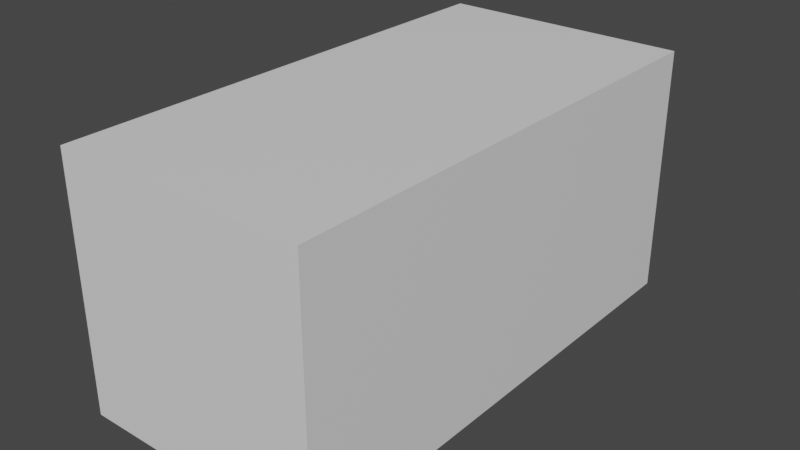 # Source: Escada.blend  (saved by Blender 2.82.7; exported with 4.5.12 LTS)
import bpy
from mathutils import Matrix  # noqa: F401  (used for matrix-valued properties, if any)

bpy.ops.wm.read_factory_settings(use_empty=True)
scene = bpy.context.scene
scene.name = 'Scene'

# ---- collections
col_referencia = bpy.data.collections.new('Referencia'); scene.collection.children.link(col_referencia)
col_objetos = bpy.data.collections.new('Objetos'); scene.collection.children.link(col_objetos)
col_escada = bpy.data.collections.new('Escada'); col_objetos.children.link(col_escada)

# ---- materials (node trees are filled in below, after node groups)
mat_boxreference_011 = bpy.data.materials.new('BoxReference.011')
mat_boxreference_011.use_transparent_shadow = False
mat_boxreference_011.diffuse_color = (0.8, 0.8, 0.8, 0.0)

# ---- node groups
ng_auto_smooth = bpy.data.node_groups.new('Auto Smooth', 'GeometryNodeTree')
_s = ng_auto_smooth.interface.new_socket(name='Geometry', in_out='OUTPUT', socket_type='NodeSocketGeometry')
_s = ng_auto_smooth.interface.new_socket(name='Geometry', in_out='INPUT', socket_type='NodeSocketGeometry')
_s = ng_auto_smooth.interface.new_socket(name='Angle', in_out='INPUT', socket_type='NodeSocketFloat')
_s.subtype = 'ANGLE'
_s.min_value = 0.0
_s.max_value = 3.142
ng_auto_smooth.is_modifier = True
_N = ng_auto_smooth.nodes; _L = ng_auto_smooth.links
n0 = _N.new('NodeGroupOutput'); n0.name = 'Group Output'; n0.location = (480, -100)
n1 = _N.new('NodeGroupInput'); n1.name = 'Group Input'; n1.location = (-420, -300)
n2 = _N.new('NodeGroupInput'); n2.name = 'Group Input.001'; n2.location = (-60, -100)
n3 = _N.new('GeometryNodeSetShadeSmooth'); n3.name = 'Set Shade Smooth'; n3.location = (120, -100)
n3.domain = 'EDGE'
n4 = _N.new('GeometryNodeSetShadeSmooth'); n4.name = 'Set Shade Smooth.001'; n4.location = (300, -100)
n5 = _N.new('GeometryNodeInputMeshEdgeAngle'); n5.name = 'Edge Angle'; n5.location = (-420, -220)
n6 = _N.new('GeometryNodeInputEdgeSmooth'); n6.name = 'Is Edge Smooth'; n6.location = (-60, -160)
n7 = _N.new('GeometryNodeInputShadeSmooth'); n7.name = 'Is Face Smooth'; n7.location = (-240, -340)
n8 = _N.new('FunctionNodeBooleanMath'); n8.name = 'Boolean Math'; n8.location = (-60, -220)
n9 = _N.new('FunctionNodeCompare'); n9.name = 'Compare'; n9.location = (-240, -180)
n9.operation = 'LESS_EQUAL'
_L.new(n5.outputs[0], n9.inputs[0])
_L.new(n4.outputs[0], n0.inputs[0])
_L.new(n1.outputs[1], n9.inputs[1])
_L.new(n9.outputs[0], n8.inputs[0])
_L.new(n7.outputs[0], n8.inputs[1])
_L.new(n2.outputs[0], n3.inputs[0])
_L.new(n6.outputs[0], n3.inputs[1])
_L.new(n3.outputs[0], n4.inputs[0])
_L.new(n8.outputs[0], n3.inputs[2])
n0.is_active_output = True

# ---- material node trees
mat_boxreference_011.use_nodes = True; mat_boxreference_011.node_tree.nodes.clear()
_N = mat_boxreference_011.node_tree.nodes; _L = mat_boxreference_011.node_tree.links
n0 = _N.new('ShaderNodeOutputMaterial'); n0.name = 'Material Output'; n0.location = (300, 300)
n1 = _N.new('ShaderNodeBsdfPrincipled'); n1.name = 'Principled BSDF'; n1.location = (10, 300)
n1.distribution = 'GGX'
n1.subsurface_method = 'BURLEY'
n1.inputs[3].default_value = 1.45
n1.inputs[27].default_value = (0.0, 0.0, 0.0, 1.0)
n1.inputs[28].default_value = 1.0
_L.new(n1.outputs[0], n0.inputs[0])
n0.is_active_output = True

# ---- world
world_world = bpy.data.worlds.new('World'); scene.world = world_world
world_world.use_nodes = True; world_world.node_tree.nodes.clear()
_N = world_world.node_tree.nodes; _L = world_world.node_tree.links
n0 = _N.new('ShaderNodeOutputWorld'); n0.name = 'World Output'; n0.location = (300, 300)
n1 = _N.new('ShaderNodeBackground'); n1.name = 'Background'; n1.location = (10, 300)
n1.inputs[0].default_value = (0.05088, 0.05088, 0.05088, 1.0)
_L.new(n1.outputs[0], n0.inputs[0])
n0.is_active_output = True
world_world.color = (0.05088, 0.05088, 0.05088)
world_world.use_sun_shadow = False
world_world.sun_shadow_jitter_overblur = 0.0

# ---- meshes
me_cube_026 = bpy.data.meshes.new('Cube.026')
me_cube_026.from_pydata([(-5.0, -5.0, 0.4221), (-5.0, -5.0, 10.42), (-5.0, 5.0, 0.4221), (-5.0, 5.0, 10.42), (5.0, -5.0, 0.4221), (5.0, -5.0, 10.42), (5.0, 5.0, 0.4221), (5.0, 5.0, 10.42)], [], [(0, 1, 3, 2), (2, 3, 7, 6), (6, 7, 5, 4), (4, 5, 1, 0), (2, 6, 4, 0), (7, 3, 1, 5)])
_uv = me_cube_026.uv_layers.new(name='UVMap')
_uv.uv.foreach_set('vector', [0.375, 0.0, 0.625, 0.0, 0.625, 0.25, 0.375, 0.25, 0.375, 0.25, 0.625, 0.25, 0.625, 0.5, 0.375, 0.5, 0.375, 0.5, 0.625, 0.5, 0.625, 0.75, 0.375, 0.75, 0.375, 0.75, 0.625, 0.75, 0.625, 1.0, 0.375, 1.0, 0.125, 0.5, 0.375, 0.5, 0.375, 0.75, 0.125, 0.75, 0.625, 0.5, 0.875, 0.5, 0.875, 0.75, 0.625, 0.75])
me_cube_026.materials.append(mat_boxreference_011)
me_cube_026.use_remesh_fix_poles = True
me_cube_026.use_remesh_preserve_attributes = False
me_cube_026.use_mirror_vertex_groups = False
me_cube_026.update()
me_cube_027 = bpy.data.meshes.new('Cube.027')
me_cube_027.from_pydata([(-1.0, -1.0, -1.0), (-1.0, 1.0, -1.0), (-1.0, 1.0, 1.0), (1.0, -1.0, -1.0), (1.0, 1.0, -1.0), (1.0, 1.0, 1.0), (-1.0, 0.6, -1.0), (-1.0, 0.2, -1.0), (-1.0, -0.2, -1.0), (-1.0, -0.6, -1.0), (-1.0, -0.6, 1.0), (-1.0, -0.2, 1.0), (-1.0, 0.2, 1.0), (-1.0, 0.6, 1.0), (1.0, -0.6, -1.0), (1.0, -0.2, -1.0), (1.0, 0.2, -1.0), (1.0, 0.6, -1.0), (1.0, 0.6, 1.0), (1.0, 0.2, 1.0), (1.0, -0.2, 1.0), (1.0, -0.6, 1.0), (-1.0, 0.2, 2.894), (-1.0, 0.6, 2.894), (1.0, 0.6, 2.894), (1.0, 0.2, 2.894), (-1.0, -0.2, 4.749), (-1.0, 0.2, 4.749), (1.0, 0.2, 4.749), (1.0, -0.2, 4.749), (-1.0, -0.6, 6.661), (-1.0, -0.2, 6.661), (1.0, -0.2, 6.661), (1.0, -0.6, 6.661), (1.0, -0.6, 8.625), (1.0, -1.0, 8.625), (-1.0, -1.0, 8.625), (-1.0, -0.6, 8.625), (-1.0, 0.6, 1.188), (-1.0, 1.0, 1.188), (1.0, 1.0, 1.188), (1.0, 0.6, 1.188), (-1.0, 0.2, 3.082), (-1.0, 0.6, 3.082), (1.0, 0.6, 3.082), (1.0, 0.2, 3.082), (-1.0, -0.2, 4.936), (-1.0, 0.2, 4.936), (1.0, 0.2, 4.936), (1.0, -0.2, 4.936), (-1.0, -0.6, 6.849), (-1.0, -0.2, 6.849), (1.0, -0.2, 6.849), (1.0, -0.6, 6.849), (1.0, -0.6, 8.812), (1.0, -1.0, 8.812), (-1.0, -1.0, 8.812), (-1.0, -0.6, 8.812), (-1.0, 1.046, 1.0), (1.0, 1.046, 1.0), (-1.0, 0.6461, 2.894), (1.0, 0.6461, 2.894), (-1.0, 0.2461, 4.749), (1.0, 0.2461, 4.749), (-1.0, -0.1539, 6.661), (1.0, -0.1539, 6.661), (-1.0, -0.5539, 8.625), (1.0, -0.5539, 8.625), (-1.0, 1.046, 1.188), (1.0, 1.046, 1.188), (-1.0, 0.6461, 3.082), (1.0, 0.6461, 3.082), (-1.0, 0.2461, 4.936), (1.0, 0.2461, 4.936), (-1.0, -0.1539, 6.849), (1.0, -0.1539, 6.849), (-1.0, -0.5539, 8.812), (1.0, -0.5539, 8.812), (-1.074, 0.6, 1.0), (-1.074, 1.0, 1.0), (1.074, 1.0, 1.0), (1.074, 0.6, 1.0), (-1.074, 0.2, 2.894), (-1.074, 0.6, 2.894), (1.074, 0.6, 2.894), (1.074, 0.2, 2.894), (-1.074, -0.2, 4.749), (-1.074, 0.2, 4.749), (1.074, 0.2, 4.749), (1.074, -0.2, 4.749), (-1.074, -0.6, 6.661), (-1.074, -0.2, 6.661), (1.074, -0.2, 6.661), (1.074, -0.6, 6.661), (1.074, -0.6, 8.625), (1.074, -1.0, 8.625), (-1.074, -1.0, 8.625), (-1.074, -0.6, 8.625), (-1.074, 0.6, 1.188), (-1.074, 1.0, 1.188), (1.074, 1.0, 1.188), (1.074, 0.6, 1.188), (-1.074, 0.2, 3.082), (-1.074, 0.6, 3.082), (1.074, 0.6, 3.082), (1.074, 0.2, 3.082), (-1.074, -0.2, 4.936), (-1.074, 0.2, 4.936), (1.074, 0.2, 4.936), (1.074, -0.2, 4.936), (-1.074, -0.6, 6.849), (-1.074, -0.2, 6.849), (1.074, -0.2, 6.849), (1.074, -0.6, 6.849), (1.074, -0.6, 8.812), (1.074, -1.0, 8.812), (-1.074, -1.0, 8.812), (-1.074, -0.6, 8.812), (-1.074, -0.1539, 6.849), (-1.074, -0.1539, 6.661), (1.074, 0.2461, 4.749), (1.074, 0.2461, 4.936), (1.074, -0.5539, 8.625), (1.074, -0.5539, 8.812), (-1.074, 0.6461, 2.894), (-1.074, 0.6461, 3.082), (1.074, 0.6461, 3.082), (1.074, 0.6461, 2.894), (1.074, -0.1539, 6.661), (1.074, -0.1539, 6.849), (1.074, 1.046, 1.0), (1.074, 1.046, 1.188), (-1.074, 1.046, 1.188), (-1.074, 1.046, 1.0), (-1.074, 0.2461, 4.749), (-1.074, 0.2461, 4.936), (-1.074, -0.5539, 8.812), (-1.074, -0.5539, 8.625)], [], [(6, 13, 2, 1), (1, 2, 5, 4), (3, 35, 36, 0), (0, 36, 37, 10, 9), (2, 13, 78, 79), (19, 28, 29, 20, 15, 16), (11, 20, 29, 26), (20, 11, 31, 32), (17, 16, 15, 14, 3, 0, 9, 8, 7, 6, 1, 4), (4, 5, 18, 17), (20, 32, 33, 21, 14, 15), (10, 30, 31, 11, 8, 9), (11, 26, 27, 12, 7, 8), (12, 22, 23, 13, 6, 7), (17, 18, 24, 25, 19, 16), (5, 2, 58, 59), (18, 13, 23, 24), (12, 19, 25, 22), (42, 43, 103, 102), (19, 12, 27, 28), (59, 69, 131, 130), (10, 21, 33, 30), (29, 28, 88, 89), (21, 10, 37, 34), (40, 39, 38, 41), (44, 43, 42, 45), (48, 47, 46, 49), (52, 51, 50, 53), (54, 57, 56, 55), (53, 33, 93, 113), (65, 75, 129, 128), (47, 48, 73, 72), (36, 35, 55, 56), (22, 25, 45, 42), (34, 37, 66, 67), (26, 29, 49, 46), (27, 26, 86, 87), (30, 33, 53, 50), (40, 41, 101, 100), (61, 71, 126, 127), (13, 18, 41, 38), (70, 60, 124, 125), (18, 5, 80, 81), (69, 40, 100, 131), (61, 60, 70, 71), (63, 62, 72, 73), (65, 64, 74, 75), (67, 66, 76, 77), (59, 58, 68, 69), (38, 39, 99, 98), (67, 77, 123, 122), (57, 54, 77, 76), (28, 63, 120, 88), (55, 35, 95, 115), (63, 73, 121, 120), (43, 44, 71, 70), (64, 31, 91, 119), (51, 52, 75, 74), (24, 23, 60, 61), (74, 64, 119, 118), (28, 27, 62, 63), (51, 74, 118, 111), (32, 31, 64, 65), (39, 40, 69, 68), (93, 92, 112, 113), (95, 94, 114, 115), (89, 88, 108, 109), (91, 90, 110, 111), (81, 80, 100, 101), (79, 78, 98, 99), (97, 96, 116, 117), (97, 117, 136, 137), (114, 94, 122, 123), (83, 82, 102, 103), (87, 86, 106, 107), (85, 84, 104, 105), (79, 99, 132, 133), (83, 103, 125, 124), (87, 107, 135, 134), (104, 84, 127, 126), (112, 92, 128, 129), (91, 111, 118, 119), (108, 88, 120, 121), (100, 80, 130, 131), (68, 58, 133, 132), (41, 18, 81, 101), (44, 45, 105, 104), (72, 62, 134, 135), (13, 38, 98, 78), (76, 66, 137, 136), (34, 67, 122, 94), (46, 47, 107, 106), (77, 54, 114, 123), (36, 56, 116, 96), (48, 49, 109, 108), (57, 76, 136, 117), (45, 25, 85, 105), (31, 30, 90, 91), (66, 37, 97, 137), (22, 42, 102, 82), (33, 32, 92, 93), (73, 48, 108, 121), (26, 46, 106, 86), (50, 51, 111, 110), (47, 72, 135, 107), (52, 53, 113, 112), (58, 2, 79, 133), (5, 59, 130, 80), (39, 68, 132, 99), (54, 55, 115, 114), (43, 70, 125, 103), (60, 23, 83, 124), (56, 57, 117, 116), (35, 34, 94, 95), (62, 27, 87, 134), (24, 61, 127, 84), (30, 50, 110, 90), (37, 36, 96, 97), (23, 22, 82, 83), (71, 44, 104, 126), (25, 24, 84, 85), (32, 65, 128, 92), (75, 52, 112, 129), (49, 29, 89, 109), (21, 34, 35, 3, 14)])
me_cube_027.polygons.foreach_set('use_smooth', [True] * 125)
_uv = me_cube_027.uv_layers.new(name='UVMap')
_uv.uv.foreach_set('vector', [0.375, 0.2, 0.625, 0.2, 0.625, 0.25, 0.375, 0.25, 0.375, 0.25, 0.625, 0.25, 0.625, 0.5, 0.375, 0.5, 0.375, 0.75, 0.625, 0.75, 0.625, 1.0, 0.375, 1.0, 0.375, 0.0, 0.625, 0.0, 0.625, 0.05, 0.625, 0.05, 0.375, 0.05, 0.625, 0.25, 0.625, 0.2, 0.625, 0.2, 0.625, 0.25, 0.625, 0.6, 0.625, 0.6, 0.625, 0.65, 0.625, 0.65, 0.375, 0.65, 0.375, 0.6, 0.875, 0.65, 0.625, 0.65, 0.625, 0.65, 0.875, 0.65, 0.625, 0.65, 0.875, 0.65, 0.875, 0.65, 0.625, 0.65, 0.375, 0.55, 0.375, 0.6, 0.375, 0.65, 0.375, 0.7, 0.375, 0.75, 0.125, 0.75, 0.125, 0.7, 0.125, 0.65, 0.125, 0.6, 0.125, 0.55, 0.125, 0.5, 0.375, 0.5, 0.375, 0.5, 0.625, 0.5, 0.625, 0.55, 0.375, 0.55, 0.625, 0.65, 0.625, 0.65, 0.625, 0.7, 0.625, 0.7, 0.375, 0.7, 0.375, 0.65, 0.625, 0.05, 0.625, 0.05, 0.625, 0.1, 0.625, 0.1, 0.375, 0.1, 0.375, 0.05, 0.625, 0.1, 0.625, 0.1, 0.625, 0.15, 0.625, 0.15, 0.375, 0.15, 0.375, 0.1, 0.625, 0.15, 0.625, 0.15, 0.625, 0.2, 0.625, 0.2, 0.375, 0.2, 0.375, 0.15, 0.375, 0.55, 0.625, 0.55, 0.625, 0.55, 0.625, 0.6, 0.625, 0.6, 0.375, 0.6, 0.625, 0.5, 0.625, 0.25, 0.625, 0.25, 0.625, 0.5, 0.625, 0.55, 0.875, 0.55, 0.875, 0.55, 0.625, 0.55, 0.875, 0.6, 0.625, 0.6, 0.625, 0.6, 0.875, 0.6, 0.875, 0.6, 0.875, 0.55, 0.875, 0.55, 0.875, 0.6, 0.625, 0.6, 0.875, 0.6, 0.875, 0.6, 0.625, 0.6, 0.625, 0.5, 0.625, 0.5, 0.625, 0.5, 0.625, 0.5, 0.875, 0.7, 0.625, 0.7, 0.625, 0.7, 0.875, 0.7, 0.625, 0.65, 0.625, 0.6, 0.625, 0.6, 0.625, 0.65, 0.625, 0.7, 0.875, 0.7, 0.875, 0.7, 0.625, 0.7, 0.625, 0.5, 0.875, 0.5, 0.875, 0.55, 0.625, 0.55, 0.625, 0.55, 0.875, 0.55, 0.875, 0.6, 0.625, 0.6, 0.625, 0.6, 0.875, 0.6, 0.875, 0.65, 0.625, 0.65, 0.625, 0.65, 0.875, 0.65, 0.875, 0.7, 0.625, 0.7, 0.625, 0.7, 0.875, 0.7, 0.875, 0.75, 0.625, 0.75, 0.625, 0.7, 0.625, 0.7, 0.625, 0.7, 0.625, 0.7, 0.625, 0.65, 0.625, 0.65, 0.625, 0.65, 0.625, 0.65, 0.875, 0.6, 0.625, 0.6, 0.625, 0.6, 0.875, 0.6, 0.625, 1.0, 0.625, 0.75, 0.625, 0.75, 0.625, 1.0, 0.875, 0.6, 0.625, 0.6, 0.625, 0.6, 0.875, 0.6, 0.625, 0.7, 0.875, 0.7, 0.875, 0.7, 0.625, 0.7, 0.875, 0.65, 0.625, 0.65, 0.625, 0.65, 0.875, 0.65, 0.625, 0.15, 0.625, 0.1, 0.625, 0.1, 0.625, 0.15, 0.875, 0.7, 0.625, 0.7, 0.625, 0.7, 0.875, 0.7, 0.625, 0.5, 0.625, 0.55, 0.625, 0.55, 0.625, 0.5, 0.625, 0.55, 0.625, 0.55, 0.625, 0.55, 0.625, 0.55, 0.875, 0.55, 0.625, 0.55, 0.625, 0.55, 0.875, 0.55, 0.875, 0.55, 0.875, 0.55, 0.875, 0.55, 0.875, 0.55, 0.625, 0.55, 0.625, 0.5, 0.625, 0.5, 0.625, 0.55, 0.625, 0.5, 0.625, 0.5, 0.625, 0.5, 0.625, 0.5, 0.625, 0.55, 0.875, 0.55, 0.875, 0.55, 0.625, 0.55, 0.625, 0.6, 0.875, 0.6, 0.875, 0.6, 0.625, 0.6, 0.625, 0.65, 0.875, 0.65, 0.875, 0.65, 0.625, 0.65, 0.625, 0.7, 0.875, 0.7, 0.875, 0.7, 0.625, 0.7, 0.625, 0.5, 0.625, 0.25, 0.625, 0.25, 0.625, 0.5, 0.875, 0.55, 0.875, 0.5, 0.875, 0.5, 0.875, 0.55, 0.625, 0.7, 0.625, 0.7, 0.625, 0.7, 0.625, 0.7, 0.875, 0.7, 0.625, 0.7, 0.625, 0.7, 0.875, 0.7, 0.625, 0.6, 0.625, 0.6, 0.625, 0.6, 0.625, 0.6, 0.625, 0.75, 0.625, 0.75, 0.625, 0.75, 0.625, 0.75, 0.625, 0.6, 0.625, 0.6, 0.625, 0.6, 0.625, 0.6, 0.875, 0.55, 0.625, 0.55, 0.625, 0.55, 0.875, 0.55, 0.875, 0.65, 0.875, 0.65, 0.875, 0.65, 0.875, 0.65, 0.875, 0.65, 0.625, 0.65, 0.625, 0.65, 0.875, 0.65, 0.625, 0.55, 0.875, 0.55, 0.875, 0.55, 0.625, 0.55, 0.875, 0.65, 0.875, 0.65, 0.875, 0.65, 0.875, 0.65, 0.625, 0.6, 0.875, 0.6, 0.875, 0.6, 0.625, 0.6, 0.875, 0.65, 0.875, 0.65, 0.875, 0.65, 0.875, 0.65, 0.625, 0.65, 0.875, 0.65, 0.875, 0.65, 0.625, 0.65, 0.875, 0.5, 0.625, 0.5, 0.625, 0.5, 0.875, 0.5, 0.625, 0.7, 0.625, 0.65, 0.625, 0.65, 0.625, 0.7, 0.625, 0.75, 0.625, 0.7, 0.625, 0.7, 0.625, 0.75, 0.625, 0.65, 0.625, 0.6, 0.625, 0.6, 0.625, 0.65, 0.625, 0.1, 0.625, 0.05, 0.625, 0.05, 0.625, 0.1, 0.625, 0.55, 0.625, 0.5, 0.625, 0.5, 0.625, 0.55, 0.625, 0.25, 0.625, 0.2, 0.625, 0.2, 0.625, 0.25, 0.625, 0.05, 0.625, 0.0, 0.625, 0.0, 0.625, 0.05, 0.625, 0.05, 0.625, 0.05, 0.625, 0.05, 0.625, 0.05, 0.625, 0.7, 0.625, 0.7, 0.625, 0.7, 0.625, 0.7, 0.625, 0.2, 0.625, 0.15, 0.625, 0.15, 0.625, 0.2, 0.625, 0.15, 0.625, 0.1, 0.625, 0.1, 0.625, 0.15, 0.625, 0.6, 0.625, 0.55, 0.625, 0.55, 0.625, 0.6, 0.625, 0.25, 0.625, 0.25, 0.625, 0.25, 0.625, 0.25, 0.625, 0.2, 0.625, 0.2, 0.625, 0.2, 0.625, 0.2, 0.625, 0.15, 0.625, 0.15, 0.625, 0.15, 0.625, 0.15, 0.625, 0.55, 0.625, 0.55, 0.625, 0.55, 0.625, 0.55, 0.625, 0.65, 0.625, 0.65, 0.625, 0.65, 0.625, 0.65, 0.625, 0.1, 0.625, 0.1, 0.625, 0.1, 0.625, 0.1, 0.625, 0.6, 0.625, 0.6, 0.625, 0.6, 0.625, 0.6, 0.625, 0.5, 0.625, 0.5, 0.625, 0.5, 0.625, 0.5, 0.625, 0.25, 0.625, 0.25, 0.625, 0.25, 0.625, 0.25, 0.625, 0.55, 0.625, 0.55, 0.625, 0.55, 0.625, 0.55, 0.625, 0.55, 0.625, 0.6, 0.625, 0.6, 0.625, 0.55, 0.875, 0.6, 0.875, 0.6, 0.875, 0.6, 0.875, 0.6, 0.875, 0.55, 0.875, 0.55, 0.875, 0.55, 0.875, 0.55, 0.875, 0.7, 0.875, 0.7, 0.875, 0.7, 0.875, 0.7, 0.625, 0.7, 0.625, 0.7, 0.625, 0.7, 0.625, 0.7, 0.875, 0.65, 0.875, 0.6, 0.875, 0.6, 0.875, 0.65, 0.625, 0.7, 0.625, 0.7, 0.625, 0.7, 0.625, 0.7, 0.625, 1.0, 0.625, 1.0, 0.625, 1.0, 0.625, 1.0, 0.625, 0.6, 0.625, 0.65, 0.625, 0.65, 0.625, 0.6, 0.875, 0.7, 0.875, 0.7, 0.875, 0.7, 0.875, 0.7, 0.625, 0.6, 0.625, 0.6, 0.625, 0.6, 0.625, 0.6, 0.625, 0.1, 0.625, 0.05, 0.625, 0.05, 0.625, 0.1, 0.875, 0.7, 0.875, 0.7, 0.875, 0.7, 0.875, 0.7, 0.875, 0.6, 0.875, 0.6, 0.875, 0.6, 0.875, 0.6, 0.625, 0.7, 0.625, 0.65, 0.625, 0.65, 0.625, 0.7, 0.625, 0.6, 0.625, 0.6, 0.625, 0.6, 0.625, 0.6, 0.875, 0.65, 0.875, 0.65, 0.875, 0.65, 0.875, 0.65, 0.875, 0.7, 0.875, 0.65, 0.875, 0.65, 0.875, 0.7, 0.875, 0.6, 0.875, 0.6, 0.875, 0.6, 0.875, 0.6, 0.625, 0.65, 0.625, 0.7, 0.625, 0.7, 0.625, 0.65, 0.625, 0.25, 0.625, 0.25, 0.625, 0.25, 0.625, 0.25, 0.625, 0.5, 0.625, 0.5, 0.625, 0.5, 0.625, 0.5, 0.875, 0.5, 0.875, 0.5, 0.875, 0.5, 0.875, 0.5, 0.625, 0.7, 0.625, 0.75, 0.625, 0.75, 0.625, 0.7, 0.875, 0.55, 0.875, 0.55, 0.875, 0.55, 0.875, 0.55, 0.875, 0.55, 0.875, 0.55, 0.875, 0.55, 0.875, 0.55, 0.875, 0.75, 0.875, 0.7, 0.875, 0.7, 0.875, 0.75, 0.625, 0.75, 0.625, 0.7, 0.625, 0.7, 0.625, 0.75, 0.875, 0.6, 0.875, 0.6, 0.875, 0.6, 0.875, 0.6, 0.625, 0.55, 0.625, 0.55, 0.625, 0.55, 0.625, 0.55, 0.875, 0.7, 0.875, 0.7, 0.875, 0.7, 0.875, 0.7, 0.625, 0.05, 0.625, 0.0, 0.625, 0.0, 0.625, 0.05, 0.625, 0.2, 0.625, 0.15, 0.625, 0.15, 0.625, 0.2, 0.625, 0.55, 0.625, 0.55, 0.625, 0.55, 0.625, 0.55, 0.625, 0.6, 0.625, 0.55, 0.625, 0.55, 0.625, 0.6, 0.625, 0.65, 0.625, 0.65, 0.625, 0.65, 0.625, 0.65, 0.625, 0.65, 0.625, 0.65, 0.625, 0.65, 0.625, 0.65, 0.625, 0.65, 0.625, 0.65, 0.625, 0.65, 0.625, 0.65, 0.625, 0.7, 0.625, 0.7, 0.625, 0.75, 0.375, 0.75, 0.375, 0.7])
me_cube_027.use_remesh_fix_poles = True
me_cube_027.use_remesh_preserve_attributes = False
me_cube_027.use_mirror_vertex_groups = False
me_cube_027.update()

# ---- objects
ob_1x1x1_012 = bpy.data.objects.new('1x1x1.012', me_cube_026)
ob_escada = bpy.data.objects.new('Escada', me_cube_027)

# ---- transforms, parenting, visibility, modifiers, constraints
ob_1x1x1_012.location = (0.0, 0.0, -0.4)
ob_1x1x1_012.scale = (1.0, 2.0, 1.0)
ob_1x1x1_012.hide_select = True
ob_1x1x1_012.show_wire = True
ob_1x1x1_012.lineart.crease_threshold = 0.0
ob_escada.location = (0.0, 0.0, 0.7448)
ob_escada.scale = (3.829, 5.191, 0.7202)
ob_escada.lineart.crease_threshold = 0.0
_m = ob_escada.modifiers.new('Auto Smooth', 'NODES')
_m.node_group = ng_auto_smooth
_gi = [s.identifier for s in ng_auto_smooth.interface.items_tree if s.item_type == 'SOCKET' and s.in_out == 'INPUT']
_m[_gi[1]] = 0.5271  # Angle

# ---- collection membership
col_referencia.objects.link(ob_1x1x1_012)
col_escada.objects.link(ob_escada)

# ---- scene / render settings (as saved in the file)
scene.frame_start = 1; scene.frame_end = 250; scene.frame_set(0)
scene.render.engine = 'BLENDER_EEVEE_NEXT'
scene.cycles.use_denoising = False
scene.cycles.samples = 128
scene.cycles.sampling_pattern = 'TABULATED_SOBOL'
scene.cycles.use_adaptive_sampling = False
scene.cycles.use_light_tree = False
scene.view_settings.view_transform = 'Filmic'
bpy.context.view_layer.update()

# ---- added for rendering (the .blend has no active camera and no usable light): camera, sun
cam_auto = bpy.data.cameras.new('AutoCamera')
cam_auto.lens = 50.0
cam_auto.sensor_width = 36.0
cam_auto.clip_end = 1000.0
ob_auto_camera = bpy.data.objects.new('AutoCamera', cam_auto)
scene.collection.objects.link(ob_auto_camera)
ob_auto_camera.location = (22.6633, -27.1959, 23.1528)
ob_auto_camera.rotation_euler = (1.09748, -7.21219e-08, 0.694738)
scene.camera = ob_auto_camera
light_auto_sun = bpy.data.lights.new('AutoSun', 'SUN')
light_auto_sun.energy = 3.0
light_auto_sun.angle = 0.0523599
ob_auto_sun = bpy.data.objects.new('AutoSun', light_auto_sun)
scene.collection.objects.link(ob_auto_sun)
ob_auto_sun.rotation_euler = (0.872665, 0.174533, 0.523599)
bpy.context.view_layer.update()
